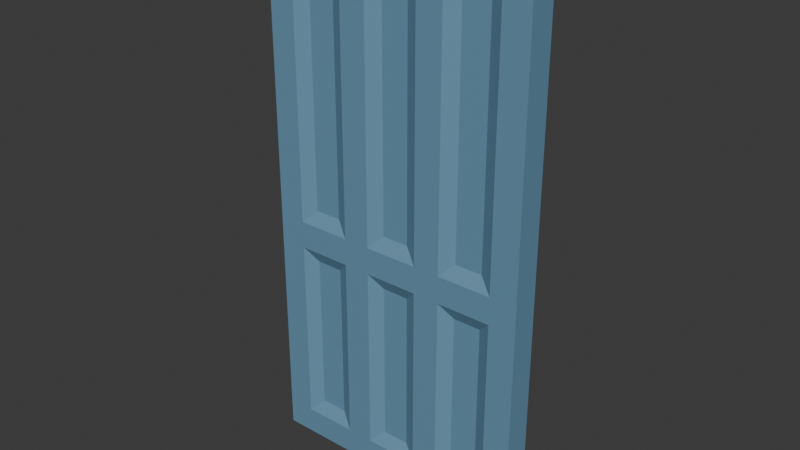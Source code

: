 # Source: Door_9.blend  (saved by Blender 4.4.30; exported with 4.5.12 LTS)
import bpy
from mathutils import Matrix  # noqa: F401  (used for matrix-valued properties, if any)

bpy.ops.wm.read_factory_settings(use_empty=True)
scene = bpy.context.scene
scene.name = 'Scene'

# ---- collections
col_collection = bpy.data.collections.new('Collection'); scene.collection.children.link(col_collection)

# ---- materials (node trees are filled in below, after node groups)
mat_material_001 = bpy.data.materials.new('Material.001')

# ---- material node trees
mat_material_001.use_nodes = True; mat_material_001.node_tree.nodes.clear()
_N = mat_material_001.node_tree.nodes; _L = mat_material_001.node_tree.links
n0 = _N.new('ShaderNodeBsdfPrincipled'); n0.name = 'Principled BSDF'; n0.location = (10, 300)
n0.inputs[0].default_value = (0.1413, 0.3005, 0.4342, 1.0)
n1 = _N.new('ShaderNodeOutputMaterial'); n1.name = 'Material Output'; n1.location = (300, 300)
_L.new(n0.outputs[0], n1.inputs[0])
n1.is_active_output = True

# ---- world
world_world = bpy.data.worlds.new('World'); scene.world = world_world
world_world.use_nodes = True; world_world.node_tree.nodes.clear()
_N = world_world.node_tree.nodes; _L = world_world.node_tree.links
n0 = _N.new('ShaderNodeOutputWorld'); n0.name = 'World Output'; n0.location = (300, 300)
n1 = _N.new('ShaderNodeBackground'); n1.name = 'Background'; n1.location = (10, 300)
n1.inputs[0].default_value = (0.05088, 0.05088, 0.05088, 1.0)
_L.new(n1.outputs[0], n0.inputs[0])
n0.is_active_output = True
world_world.color = (0.05088, 0.05088, 0.05088)
world_world.sun_shadow_jitter_overblur = 0.0

# ---- meshes
me_cube_010 = bpy.data.meshes.new('Cube.010')
me_cube_010.from_pydata([(-1.0, -1.0, -1.0), (-1.0, -1.0, 1.0), (-1.0, 1.0, -1.0), (-1.0, 1.0, 1.0), (1.0, -1.0, -1.0), (1.0, -1.0, 1.0), (1.0, 1.0, -1.0), (1.0, 1.0, 1.0), (0.8, 1.0, -1.0), (0.3957, 1.0, -1.0), (0.2, 1.0, -1.0), (-0.2, 1.0, -1.0), (-0.4, 1.0, -1.0), (-0.8, 1.0, -1.0), (-0.8, 1.0, 1.0), (-0.4, 1.0, 1.0), (-0.2, 1.0, 1.0), (0.2, 1.0, 1.0), (0.3957, 1.0, 1.0), (0.8, 1.0, 1.0), (-0.8, -1.0, -1.0), (-0.4, -1.0, -1.0), (-0.2, -1.0, -1.0), (0.2, -1.0, -1.0), (0.3957, -1.0, -1.0), (0.8, -1.0, -1.0), (0.8, -1.0, 1.0), (0.3957, -1.0, 1.0), (0.2, -1.0, 1.0), (-0.2, -1.0, 1.0), (-0.4, -1.0, 1.0), (-0.8, -1.0, 1.0), (-1.0, -1.0, -0.9), (-1.0, -1.0, -0.2), (-1.0, -1.0, -0.1), (-1.0, -1.0, 0.9), (-1.0, 1.0, 0.9), (-1.0, 1.0, -0.1), (-1.0, 1.0, -0.2), (-1.0, 1.0, -0.9), (1.0, 1.0, 0.9), (1.0, 1.0, -0.1), (1.0, 1.0, -0.2), (1.0, 1.0, -0.9), (1.0, -1.0, 0.9), (1.0, -1.0, -0.1), (1.0, -1.0, -0.2), (1.0, -1.0, -0.9), (0.7, -0.5, 0.85), (0.7, -0.5, -0.05), (0.7, -0.5, -0.25), (0.7, -0.5, -0.85), (0.4957, -0.5, 0.85), (0.4957, -0.5, -0.05), (0.4957, -0.5, -0.25), (0.4957, -0.5, -0.85), (0.1, -0.5, 0.85), (0.1, -0.5, -0.05), (0.1, -0.5, -0.25), (0.1, -0.5, -0.85), (-0.1, -0.5, 0.85), (-0.1, -0.5, -0.05), (-0.1, -0.5, -0.25), (-0.1, -0.5, -0.85), (-0.5, -0.5, 0.85), (-0.5, -0.5, -0.05), (-0.5, -0.5, -0.25), (-0.5, -0.5, -0.85), (-0.7, -0.5, 0.85), (-0.7, -0.5, -0.05), (-0.7, -0.5, -0.25), (-0.7, -0.5, -0.85), (-0.7, 0.5, 0.85), (-0.7, 0.5, -0.05), (-0.7, 0.5, -0.25), (-0.7, 0.5, -0.85), (-0.5, 0.5, 0.85), (-0.5, 0.5, -0.05), (-0.5, 0.5, -0.25), (-0.5, 0.5, -0.85), (-0.1, 0.5, 0.85), (-0.1, 0.5, -0.05), (-0.1, 0.5, -0.25), (-0.1, 0.5, -0.85), (0.1, 0.5, 0.85), (0.1, 0.5, -0.05), (0.1, 0.5, -0.25), (0.1, 0.5, -0.85), (0.4957, 0.5, 0.85), (0.4957, 0.5, -0.05), (0.4957, 0.5, -0.25), (0.4957, 0.5, -0.85), (0.7, 0.5, 0.85), (0.7, 0.5, -0.05), (0.7, 0.5, -0.25), (0.7, 0.5, -0.85), (0.8, -1.0, 0.9), (0.8, -1.0, -0.1), (0.8, -1.0, -0.2), (0.8, -1.0, -0.9), (0.3957, -1.0, 0.9), (0.3957, -1.0, -0.1), (0.3957, -1.0, -0.2), (0.3957, -1.0, -0.9), (0.2, -1.0, 0.9), (0.2, -1.0, -0.1), (0.2, -1.0, -0.2), (0.2, -1.0, -0.9), (-0.2, -1.0, 0.9), (-0.2, -1.0, -0.1), (-0.2, -1.0, -0.2), (-0.2, -1.0, -0.9), (-0.4, -1.0, 0.9), (-0.4, -1.0, -0.1), (-0.4, -1.0, -0.2), (-0.4, -1.0, -0.9), (-0.8, -1.0, 0.9), (-0.8, -1.0, -0.1), (-0.8, -1.0, -0.2), (-0.8, -1.0, -0.9), (-0.8, 1.0, 0.9), (-0.8, 1.0, -0.1), (-0.8, 1.0, -0.2), (-0.8, 1.0, -0.9), (-0.4, 1.0, 0.9), (-0.4, 1.0, -0.1), (-0.4, 1.0, -0.2), (-0.4, 1.0, -0.9), (-0.2, 1.0, 0.9), (-0.2, 1.0, -0.1), (-0.2, 1.0, -0.2), (-0.2, 1.0, -0.9), (0.2, 1.0, 0.9), (0.2, 1.0, -0.1), (0.2, 1.0, -0.2), (0.2, 1.0, -0.9), (0.3957, 1.0, 0.9), (0.3957, 1.0, -0.1), (0.3957, 1.0, -0.2), (0.3957, 1.0, -0.9), (0.8, 1.0, 0.9), (0.8, 1.0, -0.1), (0.8, 1.0, -0.2), (0.8, 1.0, -0.9)], [], [(35, 1, 3, 36), (140, 19, 7, 40), (40, 7, 5, 44), (116, 31, 1, 35), (8, 6, 4, 25), (14, 3, 1, 31), (7, 19, 26, 5), (19, 18, 27, 26), (18, 17, 28, 27), (17, 16, 29, 28), (16, 15, 30, 29), (15, 14, 31, 30), (2, 13, 20, 0), (13, 12, 21, 20), (12, 11, 22, 21), (11, 10, 23, 22), (10, 9, 24, 23), (9, 8, 25, 24), (44, 5, 26, 96), (96, 26, 27, 100), (100, 27, 28, 104), (104, 28, 29, 108), (108, 29, 30, 112), (112, 30, 31, 116), (36, 3, 14, 120), (120, 14, 15, 124), (124, 15, 16, 128), (128, 16, 17, 132), (132, 17, 18, 136), (136, 18, 19, 140), (9, 139, 143, 8), (91, 90, 94, 95), (138, 137, 141, 142), (89, 88, 92, 93), (10, 135, 139, 9), (135, 134, 138, 139), (134, 133, 137, 138), (133, 132, 136, 137), (11, 131, 135, 10), (83, 82, 86, 87), (130, 129, 133, 134), (81, 80, 84, 85), (12, 127, 131, 11), (127, 126, 130, 131), (126, 125, 129, 130), (125, 124, 128, 129), (13, 123, 127, 12), (75, 74, 78, 79), (122, 121, 125, 126), (73, 72, 76, 77), (2, 39, 123, 13), (39, 38, 122, 123), (38, 37, 121, 122), (37, 36, 120, 121), (21, 115, 119, 20), (67, 66, 70, 71), (114, 113, 117, 118), (65, 64, 68, 69), (22, 111, 115, 21), (111, 110, 114, 115), (110, 109, 113, 114), (109, 108, 112, 113), (23, 107, 111, 22), (59, 58, 62, 63), (106, 105, 109, 110), (57, 56, 60, 61), (24, 103, 107, 23), (103, 102, 106, 107), (102, 101, 105, 106), (101, 100, 104, 105), (25, 99, 103, 24), (51, 50, 54, 55), (98, 97, 101, 102), (49, 48, 52, 53), (4, 47, 99, 25), (47, 46, 98, 99), (46, 45, 97, 98), (45, 44, 96, 97), (20, 119, 32, 0), (119, 118, 33, 32), (118, 117, 34, 33), (117, 116, 35, 34), (6, 43, 47, 4), (43, 42, 46, 47), (42, 41, 45, 46), (41, 40, 44, 45), (8, 143, 43, 6), (143, 142, 42, 43), (142, 141, 41, 42), (141, 140, 40, 41), (0, 32, 39, 2), (32, 33, 38, 39), (33, 34, 37, 38), (34, 35, 36, 37), (48, 49, 97, 96), (50, 51, 99, 98), (53, 52, 100, 101), (55, 54, 102, 103), (56, 57, 105, 104), (58, 59, 107, 106), (61, 60, 108, 109), (63, 62, 110, 111), (64, 65, 113, 112), (66, 67, 115, 114), (69, 68, 116, 117), (71, 70, 118, 119), (72, 73, 121, 120), (74, 75, 123, 122), (77, 76, 124, 125), (79, 78, 126, 127), (80, 81, 129, 128), (82, 83, 131, 130), (85, 84, 132, 133), (87, 86, 134, 135), (88, 89, 137, 136), (90, 91, 139, 138), (93, 92, 140, 141), (95, 94, 142, 143), (91, 95, 143, 139), (94, 90, 138, 142), (89, 93, 141, 137), (92, 88, 136, 140), (83, 87, 135, 131), (86, 82, 130, 134), (81, 85, 133, 129), (84, 80, 128, 132), (75, 79, 127, 123), (78, 74, 122, 126), (73, 77, 125, 121), (76, 72, 120, 124), (67, 71, 119, 115), (70, 66, 114, 118), (65, 69, 117, 113), (68, 64, 112, 116), (59, 63, 111, 107), (62, 58, 106, 110), (57, 61, 109, 105), (60, 56, 104, 108), (51, 55, 103, 99), (54, 50, 98, 102), (49, 53, 101, 97), (52, 48, 96, 100)])
_uv = me_cube_010.uv_layers.new(name='UVMap')
_uv.uv.foreach_set('vector', [0.575, 0.0, 0.625, 0.0, 0.625, 0.25, 0.575, 0.25, 0.575, 0.4643, 0.625, 0.4643, 0.625, 0.5, 0.575, 0.5, 0.575, 0.5, 0.625, 0.5, 0.625, 0.75, 0.575, 0.75, 0.575, 0.9643, 0.625, 0.9643, 0.625, 1.0, 0.575, 1.0, 0.3393, 0.5, 0.375, 0.5, 0.375, 0.75, 0.3393, 0.75, 0.8393, 0.5, 0.875, 0.5, 0.875, 0.75, 0.8393, 0.75, 0.625, 0.5, 0.6607, 0.5, 0.6607, 0.75, 0.625, 0.75, 0.6607, 0.5, 0.7, 0.5, 0.7, 0.75, 0.6607, 0.75, 0.7, 0.5, 0.7321, 0.5, 0.7321, 0.75, 0.7, 0.75, 0.7321, 0.5, 0.7679, 0.5, 0.7679, 0.75, 0.7321, 0.75, 0.7679, 0.5, 0.8, 0.5, 0.8, 0.75, 0.7679, 0.75, 0.8, 0.5, 0.8393, 0.5, 0.8393, 0.75, 0.8, 0.75, 0.125, 0.5, 0.1607, 0.5, 0.1607, 0.75, 0.125, 0.75, 0.1607, 0.5, 0.2, 0.5, 0.2, 0.75, 0.1607, 0.75, 0.2, 0.5, 0.2321, 0.5, 0.2321, 0.75, 0.2, 0.75, 0.2321, 0.5, 0.2679, 0.5, 0.2679, 0.75, 0.2321, 0.75, 0.2679, 0.5, 0.3, 0.5, 0.3, 0.75, 0.2679, 0.75, 0.3, 0.5, 0.3393, 0.5, 0.3393, 0.75, 0.3, 0.75, 0.575, 0.75, 0.625, 0.75, 0.625, 0.7857, 0.575, 0.7857, 0.575, 0.7857, 0.625, 0.7857, 0.625, 0.825, 0.575, 0.825, 0.575, 0.825, 0.625, 0.825, 0.625, 0.8571, 0.575, 0.8571, 0.575, 0.8571, 0.625, 0.8571, 0.625, 0.8929, 0.575, 0.8929, 0.575, 0.8929, 0.625, 0.8929, 0.625, 0.925, 0.575, 0.925, 0.575, 0.925, 0.625, 0.925, 0.625, 0.9643, 0.575, 0.9643, 0.575, 0.25, 0.625, 0.25, 0.625, 0.2857, 0.575, 0.2857, 0.575, 0.2857, 0.625, 0.2857, 0.625, 0.325, 0.575, 0.325, 0.575, 0.325, 0.625, 0.325, 0.625, 0.3571, 0.575, 0.3571, 0.575, 0.3571, 0.625, 0.3571, 0.625, 0.3929, 0.575, 0.3929, 0.575, 0.3929, 0.625, 0.3929, 0.625, 0.425, 0.575, 0.425, 0.575, 0.425, 0.625, 0.425, 0.625, 0.4643, 0.575, 0.4643, 0.375, 0.425, 0.425, 0.425, 0.425, 0.4643, 0.375, 0.4643, 0.425, 0.425, 0.475, 0.425, 0.475, 0.4643, 0.425, 0.4643, 0.475, 0.425, 0.525, 0.425, 0.525, 0.4643, 0.475, 0.4643, 0.525, 0.425, 0.575, 0.425, 0.575, 0.4643, 0.525, 0.4643, 0.375, 0.3929, 0.425, 0.3929, 0.425, 0.425, 0.375, 0.425, 0.425, 0.3929, 0.475, 0.3929, 0.475, 0.425, 0.425, 0.425, 0.475, 0.3929, 0.525, 0.3929, 0.525, 0.425, 0.475, 0.425, 0.525, 0.3929, 0.575, 0.3929, 0.575, 0.425, 0.525, 0.425, 0.375, 0.3571, 0.425, 0.3571, 0.425, 0.3929, 0.375, 0.3929, 0.425, 0.3571, 0.475, 0.3571, 0.475, 0.3929, 0.425, 0.3929, 0.475, 0.3571, 0.525, 0.3571, 0.525, 0.3929, 0.475, 0.3929, 0.525, 0.3571, 0.575, 0.3571, 0.575, 0.3929, 0.525, 0.3929, 0.375, 0.325, 0.425, 0.325, 0.425, 0.3571, 0.375, 0.3571, 0.425, 0.325, 0.475, 0.325, 0.475, 0.3571, 0.425, 0.3571, 0.475, 0.325, 0.525, 0.325, 0.525, 0.3571, 0.475, 0.3571, 0.525, 0.325, 0.575, 0.325, 0.575, 0.3571, 0.525, 0.3571, 0.375, 0.2857, 0.425, 0.2857, 0.425, 0.325, 0.375, 0.325, 0.425, 0.2857, 0.475, 0.2857, 0.475, 0.325, 0.425, 0.325, 0.475, 0.2857, 0.525, 0.2857, 0.525, 0.325, 0.475, 0.325, 0.525, 0.2857, 0.575, 0.2857, 0.575, 0.325, 0.525, 0.325, 0.375, 0.25, 0.425, 0.25, 0.425, 0.2857, 0.375, 0.2857, 0.425, 0.25, 0.475, 0.25, 0.475, 0.2857, 0.425, 0.2857, 0.475, 0.25, 0.525, 0.25, 0.525, 0.2857, 0.475, 0.2857, 0.525, 0.25, 0.575, 0.25, 0.575, 0.2857, 0.525, 0.2857, 0.375, 0.925, 0.425, 0.925, 0.425, 0.9643, 0.375, 0.9643, 0.425, 0.925, 0.475, 0.925, 0.475, 0.9643, 0.425, 0.9643, 0.475, 0.925, 0.525, 0.925, 0.525, 0.9643, 0.475, 0.9643, 0.525, 0.925, 0.575, 0.925, 0.575, 0.9643, 0.525, 0.9643, 0.375, 0.8929, 0.425, 0.8929, 0.425, 0.925, 0.375, 0.925, 0.425, 0.8929, 0.475, 0.8929, 0.475, 0.925, 0.425, 0.925, 0.475, 0.8929, 0.525, 0.8929, 0.525, 0.925, 0.475, 0.925, 0.525, 0.8929, 0.575, 0.8929, 0.575, 0.925, 0.525, 0.925, 0.375, 0.8571, 0.425, 0.8571, 0.425, 0.8929, 0.375, 0.8929, 0.425, 0.8571, 0.475, 0.8571, 0.475, 0.8929, 0.425, 0.8929, 0.475, 0.8571, 0.525, 0.8571, 0.525, 0.8929, 0.475, 0.8929, 0.525, 0.8571, 0.575, 0.8571, 0.575, 0.8929, 0.525, 0.8929, 0.375, 0.825, 0.425, 0.825, 0.425, 0.8571, 0.375, 0.8571, 0.425, 0.825, 0.475, 0.825, 0.475, 0.8571, 0.425, 0.8571, 0.475, 0.825, 0.525, 0.825, 0.525, 0.8571, 0.475, 0.8571, 0.525, 0.825, 0.575, 0.825, 0.575, 0.8571, 0.525, 0.8571, 0.375, 0.7857, 0.425, 0.7857, 0.425, 0.825, 0.375, 0.825, 0.425, 0.7857, 0.475, 0.7857, 0.475, 0.825, 0.425, 0.825, 0.475, 0.7857, 0.525, 0.7857, 0.525, 0.825, 0.475, 0.825, 0.525, 0.7857, 0.575, 0.7857, 0.575, 0.825, 0.525, 0.825, 0.375, 0.75, 0.425, 0.75, 0.425, 0.7857, 0.375, 0.7857, 0.425, 0.75, 0.475, 0.75, 0.475, 0.7857, 0.425, 0.7857, 0.475, 0.75, 0.525, 0.75, 0.525, 0.7857, 0.475, 0.7857, 0.525, 0.75, 0.575, 0.75, 0.575, 0.7857, 0.525, 0.7857, 0.375, 0.9643, 0.425, 0.9643, 0.425, 1.0, 0.375, 1.0, 0.425, 0.9643, 0.475, 0.9643, 0.475, 1.0, 0.425, 1.0, 0.475, 0.9643, 0.525, 0.9643, 0.525, 1.0, 0.475, 1.0, 0.525, 0.9643, 0.575, 0.9643, 0.575, 1.0, 0.525, 1.0, 0.375, 0.5, 0.425, 0.5, 0.425, 0.75, 0.375, 0.75, 0.425, 0.5, 0.475, 0.5, 0.475, 0.75, 0.425, 0.75, 0.475, 0.5, 0.525, 0.5, 0.525, 0.75, 0.475, 0.75, 0.525, 0.5, 0.575, 0.5, 0.575, 0.75, 0.525, 0.75, 0.375, 0.4643, 0.425, 0.4643, 0.425, 0.5, 0.375, 0.5, 0.425, 0.4643, 0.475, 0.4643, 0.475, 0.5, 0.425, 0.5, 0.475, 0.4643, 0.525, 0.4643, 0.525, 0.5, 0.475, 0.5, 0.525, 0.4643, 0.575, 0.4643, 0.575, 0.5, 0.525, 0.5, 0.375, 0.0, 0.425, 0.0, 0.425, 0.25, 0.375, 0.25, 0.425, 0.0, 0.475, 0.0, 0.475, 0.25, 0.425, 0.25, 0.475, 0.0, 0.525, 0.0, 0.525, 0.25, 0.475, 0.25, 0.525, 0.0, 0.575, 0.0, 0.575, 0.25, 0.525, 0.25, 0.575, 0.7857, 0.525, 0.7857, 0.525, 0.7857, 0.575, 0.7857, 0.475, 0.7857, 0.425, 0.7857, 0.425, 0.7857, 0.475, 0.7857, 0.525, 0.825, 0.575, 0.825, 0.575, 0.825, 0.525, 0.825, 0.425, 0.825, 0.475, 0.825, 0.475, 0.825, 0.425, 0.825, 0.575, 0.8571, 0.525, 0.8571, 0.525, 0.8571, 0.575, 0.8571, 0.475, 0.8571, 0.425, 0.8571, 0.425, 0.8571, 0.475, 0.8571, 0.525, 0.8929, 0.575, 0.8929, 0.575, 0.8929, 0.525, 0.8929, 0.425, 0.8929, 0.475, 0.8929, 0.475, 0.8929, 0.425, 0.8929, 0.575, 0.925, 0.525, 0.925, 0.525, 0.925, 0.575, 0.925, 0.475, 0.925, 0.425, 0.925, 0.425, 0.925, 0.475, 0.925, 0.525, 0.9643, 0.575, 0.9643, 0.575, 0.9643, 0.525, 0.9643, 0.425, 0.9643, 0.475, 0.9643, 0.475, 0.9643, 0.425, 0.9643, 0.575, 0.2857, 0.525, 0.2857, 0.525, 0.2857, 0.575, 0.2857, 0.475, 0.2857, 0.425, 0.2857, 0.425, 0.2857, 0.475, 0.2857, 0.525, 0.325, 0.575, 0.325, 0.575, 0.325, 0.525, 0.325, 0.425, 0.325, 0.475, 0.325, 0.475, 0.325, 0.425, 0.325, 0.575, 0.3571, 0.525, 0.3571, 0.525, 0.3571, 0.575, 0.3571, 0.475, 0.3571, 0.425, 0.3571, 0.425, 0.3571, 0.475, 0.3571, 0.525, 0.3929, 0.575, 0.3929, 0.575, 0.3929, 0.525, 0.3929, 0.425, 0.3929, 0.475, 0.3929, 0.475, 0.3929, 0.425, 0.3929, 0.575, 0.425, 0.525, 0.425, 0.525, 0.425, 0.575, 0.425, 0.475, 0.425, 0.425, 0.425, 0.425, 0.425, 0.475, 0.425, 0.525, 0.4643, 0.575, 0.4643, 0.575, 0.4643, 0.525, 0.4643, 0.425, 0.4643, 0.475, 0.4643, 0.475, 0.4643, 0.425, 0.4643, 0.425, 0.425, 0.425, 0.4643, 0.425, 0.4643, 0.425, 0.425, 0.475, 0.4643, 0.475, 0.425, 0.475, 0.425, 0.475, 0.4643, 0.525, 0.425, 0.525, 0.4643, 0.525, 0.4643, 0.525, 0.425, 0.575, 0.4643, 0.575, 0.425, 0.575, 0.425, 0.575, 0.4643, 0.425, 0.3571, 0.425, 0.3929, 0.425, 0.3929, 0.425, 0.3571, 0.475, 0.3929, 0.475, 0.3571, 0.475, 0.3571, 0.475, 0.3929, 0.525, 0.3571, 0.525, 0.3929, 0.525, 0.3929, 0.525, 0.3571, 0.575, 0.3929, 0.575, 0.3571, 0.575, 0.3571, 0.575, 0.3929, 0.425, 0.2857, 0.425, 0.325, 0.425, 0.325, 0.425, 0.2857, 0.475, 0.325, 0.475, 0.2857, 0.475, 0.2857, 0.475, 0.325, 0.525, 0.2857, 0.525, 0.325, 0.525, 0.325, 0.525, 0.2857, 0.575, 0.325, 0.575, 0.2857, 0.575, 0.2857, 0.575, 0.325, 0.425, 0.925, 0.425, 0.9643, 0.425, 0.9643, 0.425, 0.925, 0.475, 0.9643, 0.475, 0.925, 0.475, 0.925, 0.475, 0.9643, 0.525, 0.925, 0.525, 0.9643, 0.525, 0.9643, 0.525, 0.925, 0.575, 0.9643, 0.575, 0.925, 0.575, 0.925, 0.575, 0.9643, 0.425, 0.8571, 0.425, 0.8929, 0.425, 0.8929, 0.425, 0.8571, 0.475, 0.8929, 0.475, 0.8571, 0.475, 0.8571, 0.475, 0.8929, 0.525, 0.8571, 0.525, 0.8929, 0.525, 0.8929, 0.525, 0.8571, 0.575, 0.8929, 0.575, 0.8571, 0.575, 0.8571, 0.575, 0.8929, 0.425, 0.7857, 0.425, 0.825, 0.425, 0.825, 0.425, 0.7857, 0.475, 0.825, 0.475, 0.7857, 0.475, 0.7857, 0.475, 0.825, 0.525, 0.7857, 0.525, 0.825, 0.525, 0.825, 0.525, 0.7857, 0.575, 0.825, 0.575, 0.7857, 0.575, 0.7857, 0.575, 0.825])
me_cube_010.materials.append(mat_material_001)
me_cube_010.update()

# ---- objects
ob_door_9 = bpy.data.objects.new('Door 9', me_cube_010)

# ---- transforms, parenting, visibility, modifiers, constraints
ob_door_9.location = (0.0, 0.0, 1.0)
ob_door_9.scale = (0.5, 0.05, 1.0)

# ---- collection membership
col_collection.objects.link(ob_door_9)

# ---- scene / render settings (as saved in the file)
scene.frame_start = 1; scene.frame_end = 250; scene.frame_set(1)
scene.render.engine = 'BLENDER_EEVEE_NEXT'
bpy.context.view_layer.update()

# ---- added for rendering (the .blend has no active camera and no usable light): camera, sun
cam_auto = bpy.data.cameras.new('AutoCamera')
cam_auto.lens = 50.0
cam_auto.sensor_width = 36.0
cam_auto.clip_end = 1000.0
ob_auto_camera = bpy.data.objects.new('AutoCamera', cam_auto)
scene.collection.objects.link(ob_auto_camera)
ob_auto_camera.location = (2.07093, -2.48512, 2.65675)
ob_auto_camera.rotation_euler = (1.09748, -7.21219e-08, 0.694738)
scene.camera = ob_auto_camera
light_auto_sun = bpy.data.lights.new('AutoSun', 'SUN')
light_auto_sun.energy = 3.0
light_auto_sun.angle = 0.0523599
ob_auto_sun = bpy.data.objects.new('AutoSun', light_auto_sun)
scene.collection.objects.link(ob_auto_sun)
ob_auto_sun.rotation_euler = (0.872665, 0.174533, 0.523599)
bpy.context.view_layer.update()

